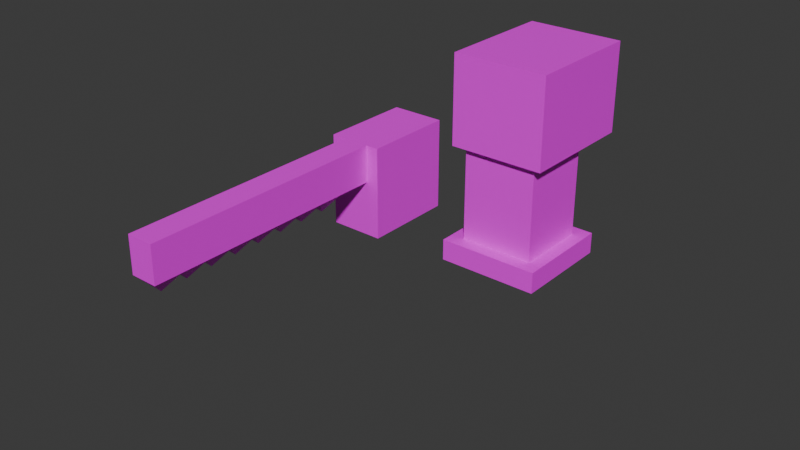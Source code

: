 # Source: base1.blend  (saved by Blender 4.0.36; exported with 4.5.12 LTS)
import bpy
from mathutils import Matrix  # noqa: F401  (used for matrix-valued properties, if any)

bpy.ops.wm.read_factory_settings(use_empty=True)
scene = bpy.context.scene
scene.name = 'Scene'

# ---- collections
col_collection = bpy.data.collections.new('Collection'); scene.collection.children.link(col_collection)

# ---- images (referenced by path relative to the original .blend; pixels are not part of the script)
import os
ASSET_DIR = os.environ.get("B2B_ASSET_DIR", "")  # directory of the original .blend (textures are referenced by path, not embedded)
HERE = os.path.dirname(os.path.abspath(__file__))  # packed textures are extracted next to this script under _unpacked/

def load_image(name, relpath, width, height, colorspace="sRGB"):
    """Load a texture the original file referenced (path relative to the .blend, or extracted next to this script)."""
    p = next((c for c in (os.path.join(HERE, relpath), os.path.join(ASSET_DIR, relpath)) if relpath and os.path.exists(c)), "")
    if p:
        img = bpy.data.images.load(p, check_existing=True)
        img.name = name
    else:  # same state as the original file: an image datablock whose file is absent (Cycles renders it pink)
        img = bpy.data.images.new(name, width, height)
        img.source = "FILE"
        img.filepath = "//" + (relpath or name)
    img.colorspace_settings.name = colorspace
    return img
img_1655856406_36_celes_club_p_rzhavoe_zhelezo_tekstura_krasivo_51 = load_image('1655856406_36-celes-club-p-rzhavoe-zhelezo-tekstura-krasivo-51.', '1655856406_36-celes-club-p-rzhavoe-zhelezo-tekstura-krasivo-51.jpg', 1024, 1024, 'sRGB')
img_1671679736_kalix_club_p_rzhavii_metall_tekstura_vkontakte_51_jp = load_image('1671679736_kalix-club-p-rzhavii-metall-tekstura-vkontakte-51.jp', '1671679736_kalix-club-p-rzhavii-metall-tekstura-vkontakte-51.jpg', 1024, 1024, 'sRGB')
img_87226bc8de7211b9b58652a21d0a74bf_jpg = load_image('87226bc8de7211b9b58652a21d0a74bf.jpg', '87226bc8de7211b9b58652a21d0a74bf.jpg', 1024, 1024, 'sRGB')

# ---- materials (node trees are filled in below, after node groups)
mat_base = bpy.data.materials.new('BASE')
mat_base.alpha_threshold = 0.0
mat_base.use_transparent_shadow = False
mat_base.roughness = 0.5
mat_base.line_color = (0.0, 0.0, 0.0, 1.0)
mat_stoyka = bpy.data.materials.new('stoyka')
mat_stoyka.use_transparent_shadow = False
mat_mehan = bpy.data.materials.new('mehan')
mat_mehan.use_transparent_shadow = False
mat_steel = bpy.data.materials.new('STEEL')
mat_steel.use_transparent_shadow = False

# ---- material node trees
mat_base.use_nodes = True; mat_base.node_tree.nodes.clear()
_N = mat_base.node_tree.nodes; _L = mat_base.node_tree.links
n0 = _N.new('ShaderNodeOutputMaterial'); n0.name = 'Material Output'; n0.location = (300, 300)
n1 = _N.new('ShaderNodeBsdfPrincipled'); n1.name = 'Principled BSDF'; n1.location = (10, 300)
n1.inputs[3].default_value = 1.45
n2 = _N.new('ShaderNodeTexImage'); n2.name = 'Изображение-текстура'; n2.location = (-296, 336)
n2.image = img_1655856406_36_celes_club_p_rzhavoe_zhelezo_tekstura_krasivo_51
_L.new(n1.outputs[0], n0.inputs[0])
_L.new(n2.outputs[0], n1.inputs[0])
n0.is_active_output = True
mat_stoyka.use_nodes = True; mat_stoyka.node_tree.nodes.clear()
_N = mat_stoyka.node_tree.nodes; _L = mat_stoyka.node_tree.links
n0 = _N.new('ShaderNodeBsdfPrincipled'); n0.name = 'Принципиальный BSDF'; n0.location = (10, 300)
n0.inputs[3].default_value = 1.45
n1 = _N.new('ShaderNodeOutputMaterial'); n1.name = 'Вывод материала'; n1.location = (300, 300)
n2 = _N.new('ShaderNodeTexImage'); n2.name = 'Изображение-текстура'; n2.location = (-270, 290)
n2.image = img_1671679736_kalix_club_p_rzhavii_metall_tekstura_vkontakte_51_jp
_L.new(n0.outputs[0], n1.inputs[0])
_L.new(n2.outputs[0], n0.inputs[0])
n1.is_active_output = True
mat_mehan.use_nodes = True; mat_mehan.node_tree.nodes.clear()
_N = mat_mehan.node_tree.nodes; _L = mat_mehan.node_tree.links
n0 = _N.new('ShaderNodeBsdfPrincipled'); n0.name = 'Принципиальный BSDF'; n0.location = (10, 300)
n0.inputs[3].default_value = 1.45
n1 = _N.new('ShaderNodeOutputMaterial'); n1.name = 'Вывод материала'; n1.location = (300, 300)
n2 = _N.new('ShaderNodeTexImage'); n2.name = 'Изображение-текстура'; n2.location = (-267, 272)
n2.image = img_1655856406_36_celes_club_p_rzhavoe_zhelezo_tekstura_krasivo_51
_L.new(n0.outputs[0], n1.inputs[0])
_L.new(n2.outputs[0], n0.inputs[0])
n1.is_active_output = True
mat_steel.use_nodes = True; mat_steel.node_tree.nodes.clear()
_N = mat_steel.node_tree.nodes; _L = mat_steel.node_tree.links
n0 = _N.new('ShaderNodeBsdfPrincipled'); n0.name = 'Принципиальный BSDF'; n0.location = (10, 300)
n0.inputs[3].default_value = 1.45
n1 = _N.new('ShaderNodeOutputMaterial'); n1.name = 'Вывод материала'; n1.location = (300, 300)
n2 = _N.new('ShaderNodeTexImage'); n2.name = 'Изображение-текстура'; n2.location = (-270, 262)
n2.image = img_87226bc8de7211b9b58652a21d0a74bf_jpg
_L.new(n0.outputs[0], n1.inputs[0])
_L.new(n2.outputs[0], n0.inputs[0])
n1.is_active_output = True

# ---- world
world_world = bpy.data.worlds.new('World'); scene.world = world_world
world_world.use_nodes = True; world_world.node_tree.nodes.clear()
_N = world_world.node_tree.nodes; _L = world_world.node_tree.links
n0 = _N.new('ShaderNodeOutputWorld'); n0.name = 'World Output'; n0.location = (300, 300)
n1 = _N.new('ShaderNodeBackground'); n1.name = 'Background'; n1.location = (10, 300)
n1.inputs[0].default_value = (0.05088, 0.05088, 0.05088, 1.0)
_L.new(n1.outputs[0], n0.inputs[0])
n0.is_active_output = True
world_world.color = (0.05088, 0.05088, 0.05088)
world_world.use_sun_shadow = False
world_world.sun_shadow_jitter_overblur = 0.0

# ---- meshes
me_cube = bpy.data.meshes.new('Cube')
me_cube.from_pydata([(1.0, 1.0, 1.0), (1.0, 1.0, -1.0), (1.0, -1.0, 1.0), (1.0, -1.0, -1.0), (-1.0, 1.0, 1.0), (-1.0, 1.0, -1.0), (-1.0, -1.0, 1.0), (-1.0, -1.0, -1.0)], [], [(0, 4, 6, 2), (3, 2, 6, 7), (7, 6, 4, 5), (5, 1, 3, 7), (1, 0, 2, 3), (5, 4, 0, 1)])
_uv = me_cube.uv_layers.new(name='UVMap')
_uv.uv.foreach_set('vector', [0.625, 0.5, 0.875, 0.5, 0.875, 0.75, 0.625, 0.75, 0.375, 0.75, 0.625, 0.75, 0.625, 1.0, 0.375, 1.0, 0.375, 0.0, 0.625, 0.0, 0.625, 0.25, 0.375, 0.25, 0.125, 0.5, 0.375, 0.5, 0.375, 0.75, 0.125, 0.75, 0.375, 0.5, 0.625, 0.5, 0.625, 0.75, 0.375, 0.75, 0.375, 0.25, 0.625, 0.25, 0.625, 0.5, 0.375, 0.5])
me_cube.materials.append(mat_base)
me_cube.use_mirror_vertex_groups = False
me_cube.update()
me_x = bpy.data.meshes.new('Куб')
me_x.from_pydata([(-1.0, -1.0, -1.0), (-1.0, -1.0, 1.0), (-1.0, 1.0, -1.0), (-1.0, 1.0, 1.0), (1.0, -1.0, -1.0), (1.0, -1.0, 1.0), (1.0, 1.0, -1.0), (1.0, 1.0, 1.0)], [], [(0, 1, 3, 2), (2, 3, 7, 6), (6, 7, 5, 4), (4, 5, 1, 0), (2, 6, 4, 0), (7, 3, 1, 5)])
_uv = me_x.uv_layers.new(name='UVКарта')
_uv.uv.foreach_set('vector', [0.375, 0.0, 0.625, 0.0, 0.625, 0.25, 0.375, 0.25, 0.375, 0.25, 0.625, 0.25, 0.625, 0.5, 0.375, 0.5, 0.375, 0.5, 0.625, 0.5, 0.625, 0.75, 0.375, 0.75, 0.375, 0.75, 0.625, 0.75, 0.625, 1.0, 0.375, 1.0, 0.125, 0.5, 0.375, 0.5, 0.375, 0.75, 0.125, 0.75, 0.625, 0.5, 0.875, 0.5, 0.875, 0.75, 0.625, 0.75])
me_x.materials.append(mat_stoyka)
me_x.update()
me_001 = bpy.data.meshes.new('Куб.001')
me_001.from_pydata([(-1.0, -1.0, -1.0), (-1.0, -1.0, 1.0), (-1.0, 1.0, -1.0), (-1.0, 1.0, 1.0), (1.0, -1.0, -1.0), (1.0, -1.0, 1.0), (1.0, 1.0, -1.0), (1.0, 1.0, 1.0)], [], [(0, 1, 3, 2), (2, 3, 7, 6), (6, 7, 5, 4), (4, 5, 1, 0), (2, 6, 4, 0), (7, 3, 1, 5)])
_uv = me_001.uv_layers.new(name='UVКарта')
_uv.uv.foreach_set('vector', [0.375, 0.0, 0.625, 0.0, 0.625, 0.25, 0.375, 0.25, 0.375, 0.25, 0.625, 0.25, 0.625, 0.5, 0.375, 0.5, 0.375, 0.5, 0.625, 0.5, 0.625, 0.75, 0.375, 0.75, 0.375, 0.75, 0.625, 0.75, 0.625, 1.0, 0.375, 1.0, 0.125, 0.5, 0.375, 0.5, 0.375, 0.75, 0.125, 0.75, 0.625, 0.5, 0.875, 0.5, 0.875, 0.75, 0.625, 0.75])
me_001.materials.append(mat_mehan)
me_001.update()
me_002 = bpy.data.meshes.new('Куб.002')
me_002.from_pydata([(-1.0, -1.0, -1.0), (-1.0, -1.0, 1.0), (-1.0, 1.0, -1.0), (-1.0, 1.0, 1.0), (1.0, -1.0, -1.0), (1.0, -1.0, 1.0), (1.0, 1.0, -1.0), (1.0, 1.0, 1.0), (-1.0, -1.0, 0.2005), (1.0, -1.0, 0.1859), (0.5358, -1.0, 1.0), (0.5157, -1.0, 0.1894), (-0.459, -1.0, 1.0), (-0.4792, -1.0, 0.1967), (-0.4792, -6.425, 0.1967), (0.5157, -6.425, 0.1894), (0.5358, -6.425, 1.0), (-0.459, -6.425, 1.0), (-0.4792, -1.805, 0.1967), (0.5157, -1.805, 0.1894), (-0.4792, -4.115, 0.1967), (0.5157, -4.115, 0.1894), (0.5157, -2.96, 0.1894), (-0.4792, -2.96, 0.1967), (-0.4792, -3.538, 0.1967), (0.5157, -3.538, 0.1894), (0.5157, -2.383, 0.1894), (-0.4792, -2.383, 0.1967), (-0.4792, -5.27, 0.1967), (0.5157, -5.27, 0.1894), (0.5157, -4.692, 0.1894), (-0.4792, -4.692, 0.1967), (-0.4792, -5.847, 0.1967), (0.5157, -5.847, 0.1894), (-0.08568, -4.981, -0.1163), (0.1221, -4.981, -0.1236), (0.1221, -5.559, -0.1236), (-0.08568, -5.559, -0.1163), (-0.08568, -6.136, -0.1163), (0.1221, -6.136, -0.1236), (0.1221, -4.404, -0.1236), (-0.08568, -4.404, -0.1163), (-0.08568, -3.826, -0.1163), (0.1221, -3.826, -0.1236), (0.1221, -3.238, -0.1236), (-0.08568, -3.238, -0.1163), (-0.08568, -2.671, -0.1163), (0.1221, -2.671, -0.1236), (0.1221, -2.094, -0.1236), (-0.08568, -2.094, -0.1163)], [], [(0, 8, 1, 3, 2), (2, 3, 7, 6), (6, 7, 5, 9, 4), (4, 9, 11, 13, 8, 0), (2, 6, 4, 0), (7, 3, 1, 12, 10, 5), (17, 14, 15, 16), (8, 13, 12, 1), (10, 11, 9, 5), (11, 10, 16, 15, 39, 33, 36, 29, 35, 30, 40, 21, 43, 25, 44, 22, 47, 26, 48, 19), (12, 13, 18, 49, 27, 46, 23, 45, 24, 42, 20, 41, 31, 34, 28, 37, 32, 38, 14, 17), (10, 12, 17, 16), (13, 11, 19, 18), (42, 43, 21, 20), (38, 39, 15, 14), (46, 47, 22, 23), (45, 44, 25, 24), (49, 48, 26, 27), (34, 35, 29, 28), (41, 40, 30, 31), (37, 36, 33, 32), (31, 30, 35, 34), (28, 29, 36, 37), (32, 33, 39, 38), (20, 21, 40, 41), (24, 25, 43, 42), (23, 22, 44, 45), (27, 26, 47, 46), (18, 19, 48, 49)])
_uv = me_002.uv_layers.new(name='UVКарта')
_uv.uv.foreach_set('vector', [0.375, 0.0, 0.5251, 0.0, 0.625, 0.0, 0.625, 0.25, 0.375, 0.25, 0.375, 0.25, 0.625, 0.25, 0.625, 0.5, 0.375, 0.5, 0.375, 0.5, 0.625, 0.5, 0.625, 0.75, 0.5232, 0.75, 0.375, 0.75, 0.375, 0.75, 0.5232, 0.75, 0.5237, 0.8105, 0.5246, 0.9349, 0.5251, 1.0, 0.375, 1.0, 0.125, 0.5, 0.375, 0.5, 0.375, 0.75, 0.125, 0.75, 0.625, 0.5, 0.875, 0.5, 0.875, 0.75, 0.8074, 0.75, 0.683, 0.75, 0.625, 0.75, 0.625, 0.9324, 0.5246, 0.9349, 0.5237, 0.8105, 0.625, 0.808, 0.5251, 1.0, 0.5246, 0.9349, 0.625, 0.9324, 0.625, 1.0, 0.625, 0.808, 0.5237, 0.8105, 0.5232, 0.75, 0.625, 0.75, 0.5237, 0.8105, 0.625, 0.808, 0.625, 0.808, 0.5237, 0.8105, 0.5237, 0.8105, 0.5237, 0.8105, 0.5237, 0.8105, 0.5237, 0.8105, 0.5237, 0.8105, 0.5237, 0.8105, 0.5237, 0.8105, 0.5237, 0.8105, 0.5237, 0.8105, 0.5237, 0.8105, 0.5237, 0.8105, 0.5237, 0.8105, 0.5237, 0.8105, 0.5237, 0.8105, 0.5237, 0.8105, 0.5237, 0.8105, 0.625, 0.9324, 0.5246, 0.9349, 0.5246, 0.9349, 0.5246, 0.9349, 0.5246, 0.9349, 0.5246, 0.9349, 0.5246, 0.9349, 0.5246, 0.9349, 0.5246, 0.9349, 0.5246, 0.9349, 0.5246, 0.9349, 0.5246, 0.9349, 0.5246, 0.9349, 0.5246, 0.9349, 0.5246, 0.9349, 0.5246, 0.9349, 0.5246, 0.9349, 0.5246, 0.9349, 0.5246, 0.9349, 0.625, 0.9324, 0.683, 0.75, 0.8074, 0.75, 0.8074, 0.75, 0.683, 0.75, 0.5246, 0.9349, 0.5237, 0.8105, 0.5237, 0.8105, 0.5246, 0.9349, 0.5246, 0.9349, 0.5237, 0.8105, 0.5237, 0.8105, 0.5246, 0.9349, 0.5246, 0.9349, 0.5237, 0.8105, 0.5237, 0.8105, 0.5246, 0.9349, 0.5246, 0.9349, 0.5237, 0.8105, 0.5237, 0.8105, 0.5246, 0.9349, 0.5246, 0.9349, 0.5237, 0.8105, 0.5237, 0.8105, 0.5246, 0.9349, 0.5246, 0.9349, 0.5237, 0.8105, 0.5237, 0.8105, 0.5246, 0.9349, 0.5246, 0.9349, 0.5237, 0.8105, 0.5237, 0.8105, 0.5246, 0.9349, 0.5246, 0.9349, 0.5237, 0.8105, 0.5237, 0.8105, 0.5246, 0.9349, 0.5246, 0.9349, 0.5237, 0.8105, 0.5237, 0.8105, 0.5246, 0.9349, 0.5246, 0.9349, 0.5237, 0.8105, 0.5237, 0.8105, 0.5246, 0.9349, 0.5246, 0.9349, 0.5237, 0.8105, 0.5237, 0.8105, 0.5246, 0.9349, 0.5246, 0.9349, 0.5237, 0.8105, 0.5237, 0.8105, 0.5246, 0.9349, 0.5246, 0.9349, 0.5237, 0.8105, 0.5237, 0.8105, 0.5246, 0.9349, 0.5246, 0.9349, 0.5237, 0.8105, 0.5237, 0.8105, 0.5246, 0.9349, 0.5246, 0.9349, 0.5237, 0.8105, 0.5237, 0.8105, 0.5246, 0.9349, 0.5246, 0.9349, 0.5237, 0.8105, 0.5237, 0.8105, 0.5246, 0.9349, 0.5246, 0.9349, 0.5237, 0.8105, 0.5237, 0.8105, 0.5246, 0.9349])
me_002.materials.append(mat_steel)
me_002.update()

# ---- objects
ob_cube = bpy.data.objects.new('Cube', me_cube)
ob_x = bpy.data.objects.new('Куб', me_x)
ob_001 = bpy.data.objects.new('Куб.001', me_001)
ob_002 = bpy.data.objects.new('Куб.002', me_002)

# ---- transforms, parenting, visibility, modifiers, constraints
ob_cube.location = (0.0, 0.0, 0.0)
ob_cube.scale = (1.366, 1.373, 0.2881)
ob_cube.lock_rotations_4d = False
ob_cube.empty_display_type = 'ARROWS'
ob_cube.lineart.crease_threshold = 0.0
ob_x.location = (0.0, 0.0, 1.688)
ob_x.scale = (1.0, 1.0, 1.627)
ob_001.location = (0.0, 0.4478, 4.052)
ob_001.scale = (1.286, 1.641, 1.2)
ob_002.location = (0.0, -5.157, 3.915)
ob_002.scale = (0.5861, 1.0, 1.0)

# ---- collection membership
col_collection.objects.link(ob_cube)
col_collection.objects.link(ob_x)
col_collection.objects.link(ob_001)
col_collection.objects.link(ob_002)

# ---- scene / render settings (as saved in the file)
scene.frame_start = 1; scene.frame_end = 250; scene.frame_set(1)
scene.render.engine = 'BLENDER_EEVEE_NEXT'
scene.cycles.sampling_pattern = 'TABULATED_SOBOL'
bpy.context.view_layer.update()

# ---- added for rendering (the .blend has no active camera and no usable light): camera, sun
cam_auto = bpy.data.cameras.new('AutoCamera')
cam_auto.lens = 50.0
cam_auto.sensor_width = 36.0
cam_auto.clip_end = 1000.0
ob_auto_camera = bpy.data.objects.new('AutoCamera', cam_auto)
scene.collection.objects.link(ob_auto_camera)
ob_auto_camera.location = (13.8792, -21.4018, 13.585)
ob_auto_camera.rotation_euler = (1.09748, -7.21219e-08, 0.694738)
scene.camera = ob_auto_camera
light_auto_sun = bpy.data.lights.new('AutoSun', 'SUN')
light_auto_sun.energy = 3.0
light_auto_sun.angle = 0.0523599
ob_auto_sun = bpy.data.objects.new('AutoSun', light_auto_sun)
scene.collection.objects.link(ob_auto_sun)
ob_auto_sun.rotation_euler = (0.872665, 0.174533, 0.523599)
bpy.context.view_layer.update()
